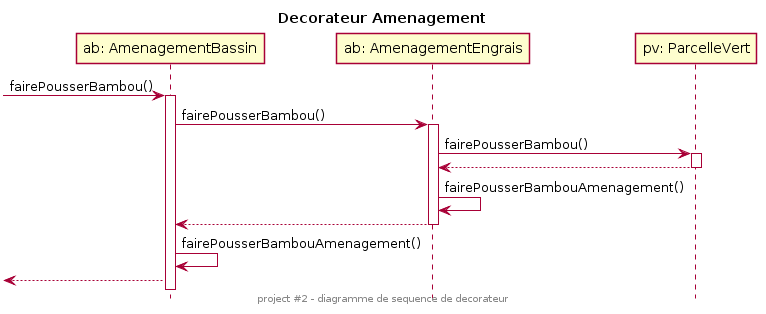

The diagram above was rendered by PlantUML. Its source (embedded in the PNG):
@startuml
skinparam monochrome  false
skinparam shadowing   false
hide footbox
hide empty members


title Decorateur Amenagement


participant "ab: AmenagementBassin" as AB
participant "ab: AmenagementEngrais" as AE
participant "pv: ParcelleVert" as PV


-> AB : fairePousserBambou()
activate AB


AB -> AE : fairePousserBambou()
activate AE


AE -> PV : fairePousserBambou()
activate PV
PV --> AE
deactivate PV
AE -> AE : fairePousserBambouAmenagement()

AE -->AB
deactivate AE
AB -> AB : fairePousserBambouAmenagement()
<--AB

center footer project #2 - diagramme de sequence de decorateur
@enduml